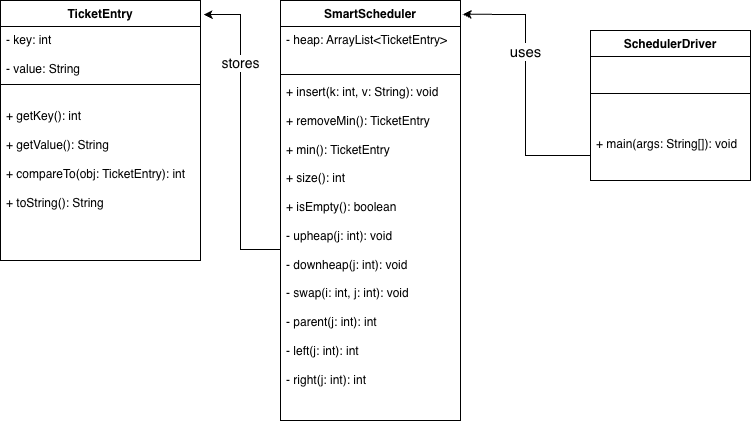

The diagram above was exported from draw.io. Its source (the exported page's mxGraphModel, read from the mxfile embedded in the PNG):
<mxGraphModel dx="900" dy="1020" grid="1" gridSize="10" guides="1" tooltips="1" connect="1" arrows="1" fold="1" page="1" pageScale="1" pageWidth="850" pageHeight="1100" math="0" shadow="0">
  <root>
    <mxCell id="0" />
    <mxCell id="1" parent="0" />
    <mxCell id="QAZZX0GSSDUnNYbPjypl-13" parent="1" style="swimlane;fontStyle=1;align=center;verticalAlign=top;childLayout=stackLayout;horizontal=1;startSize=26;horizontalStack=0;resizeParent=1;resizeParentMax=0;resizeLast=0;collapsible=1;marginBottom=0;whiteSpace=wrap;html=1;" value="TicketEntry" vertex="1">
      <mxGeometry height="260" width="200" x="90" y="220" as="geometry" />
    </mxCell>
    <mxCell id="QAZZX0GSSDUnNYbPjypl-14" parent="QAZZX0GSSDUnNYbPjypl-13" style="text;strokeColor=none;fillColor=none;align=left;verticalAlign=top;spacingLeft=4;spacingRight=4;overflow=hidden;rotatable=0;points=[[0,0.5],[1,0.5]];portConstraint=eastwest;whiteSpace=wrap;html=1;" value="- key: int&lt;div&gt;&lt;br&gt;&lt;div&gt;-&amp;nbsp;&lt;span style=&quot;background-color: transparent; color: light-dark(rgb(0, 0, 0), rgb(255, 255, 255));&quot;&gt;value: String&lt;/span&gt;&lt;/div&gt;&lt;/div&gt;" vertex="1">
      <mxGeometry height="54" width="200" y="26" as="geometry" />
    </mxCell>
    <mxCell id="QAZZX0GSSDUnNYbPjypl-15" parent="QAZZX0GSSDUnNYbPjypl-13" style="line;strokeWidth=1;fillColor=none;align=left;verticalAlign=middle;spacingTop=-1;spacingLeft=3;spacingRight=3;rotatable=0;labelPosition=right;points=[];portConstraint=eastwest;strokeColor=inherit;" value="" vertex="1">
      <mxGeometry height="8" width="200" y="80" as="geometry" />
    </mxCell>
    <mxCell id="QAZZX0GSSDUnNYbPjypl-16" parent="QAZZX0GSSDUnNYbPjypl-13" style="text;strokeColor=none;fillColor=none;align=left;verticalAlign=top;spacingLeft=4;spacingRight=4;overflow=hidden;rotatable=0;points=[[0,0.5],[1,0.5]];portConstraint=eastwest;whiteSpace=wrap;html=1;" value="&lt;br&gt;&lt;div&gt;&lt;span style=&quot;background-color: transparent; color: light-dark(rgb(0, 0, 0), rgb(255, 255, 255));&quot;&gt;+ getKey(): int&amp;nbsp;&lt;/span&gt;&lt;/div&gt;&lt;div&gt;&lt;br&gt;&lt;/div&gt;&lt;div&gt;+ getValue(): String&amp;nbsp;&lt;/div&gt;&lt;div&gt;&lt;br&gt;&lt;/div&gt;&lt;div&gt;+ compareTo(obj: TicketEntry): int&amp;nbsp;&lt;/div&gt;&lt;div&gt;&lt;br&gt;&lt;/div&gt;&lt;div&gt;+ toString(): String&lt;/div&gt;" vertex="1">
      <mxGeometry height="172" width="200" y="88" as="geometry" />
    </mxCell>
    <mxCell id="QAZZX0GSSDUnNYbPjypl-17" parent="1" style="swimlane;fontStyle=1;align=center;verticalAlign=top;childLayout=stackLayout;horizontal=1;startSize=26;horizontalStack=0;resizeParent=1;resizeParentMax=0;resizeLast=0;collapsible=1;marginBottom=0;whiteSpace=wrap;html=1;" value="SmartScheduler" vertex="1">
      <mxGeometry height="420" width="180" x="370" y="220" as="geometry" />
    </mxCell>
    <mxCell id="QAZZX0GSSDUnNYbPjypl-18" parent="QAZZX0GSSDUnNYbPjypl-17" style="text;strokeColor=none;fillColor=none;align=left;verticalAlign=top;spacingLeft=4;spacingRight=4;overflow=hidden;rotatable=0;points=[[0,0.5],[1,0.5]];portConstraint=eastwest;whiteSpace=wrap;html=1;" value="- heap: ArrayList&amp;lt;TicketEntry&amp;gt;" vertex="1">
      <mxGeometry height="44" width="180" y="26" as="geometry" />
    </mxCell>
    <mxCell id="QAZZX0GSSDUnNYbPjypl-19" parent="QAZZX0GSSDUnNYbPjypl-17" style="line;strokeWidth=1;fillColor=none;align=left;verticalAlign=middle;spacingTop=-1;spacingLeft=3;spacingRight=3;rotatable=0;labelPosition=right;points=[];portConstraint=eastwest;strokeColor=inherit;" value="" vertex="1">
      <mxGeometry height="8" width="180" y="70" as="geometry" />
    </mxCell>
    <mxCell id="QAZZX0GSSDUnNYbPjypl-20" parent="QAZZX0GSSDUnNYbPjypl-17" style="text;strokeColor=none;fillColor=none;align=left;verticalAlign=top;spacingLeft=4;spacingRight=4;overflow=hidden;rotatable=0;points=[[0,0.5],[1,0.5]];portConstraint=eastwest;whiteSpace=wrap;html=1;" value="&lt;div&gt;&lt;div&gt;&lt;div&gt;+ insert(k: int, v: String): void&lt;/div&gt;&lt;div&gt;&lt;br&gt;&lt;/div&gt;&lt;div&gt;+ removeMin(): TicketEntry&lt;/div&gt;&lt;div&gt;&lt;br&gt;&lt;/div&gt;&lt;div&gt;+ min(): TicketEntry&lt;/div&gt;&lt;div&gt;&lt;br&gt;&lt;/div&gt;&lt;div&gt;+ size(): int&lt;/div&gt;&lt;div&gt;&lt;br&gt;&lt;/div&gt;&lt;div&gt;+ isEmpty(): boolean&lt;/div&gt;&lt;div&gt;&lt;br&gt;&lt;/div&gt;&lt;div&gt;- upheap(j: int): void&lt;/div&gt;&lt;div&gt;&lt;br&gt;&lt;/div&gt;&lt;div&gt;- downheap(j: int): void&lt;/div&gt;&lt;div&gt;&lt;br&gt;&lt;/div&gt;&lt;div&gt;- swap(i: int, j: int): void&lt;/div&gt;&lt;div&gt;&lt;br&gt;&lt;/div&gt;&lt;div&gt;- parent(j: int): int&lt;/div&gt;&lt;div&gt;&lt;br&gt;&lt;/div&gt;&lt;div&gt;- left(j: int): int&lt;/div&gt;&lt;div&gt;&lt;br&gt;&lt;/div&gt;&lt;div&gt;- right(j: int): int&lt;/div&gt;&lt;/div&gt;&lt;/div&gt;" vertex="1">
      <mxGeometry height="342" width="180" y="78" as="geometry" />
    </mxCell>
    <mxCell id="QAZZX0GSSDUnNYbPjypl-21" parent="1" style="swimlane;fontStyle=1;align=center;verticalAlign=top;childLayout=stackLayout;horizontal=1;startSize=26;horizontalStack=0;resizeParent=1;resizeParentMax=0;resizeLast=0;collapsible=1;marginBottom=0;whiteSpace=wrap;html=1;" value="SchedulerDriver" vertex="1">
      <mxGeometry height="150" width="160" x="680" y="250" as="geometry" />
    </mxCell>
    <mxCell id="QAZZX0GSSDUnNYbPjypl-23" parent="QAZZX0GSSDUnNYbPjypl-21" style="line;strokeWidth=1;fillColor=none;align=left;verticalAlign=middle;spacingTop=-1;spacingLeft=3;spacingRight=3;rotatable=0;labelPosition=right;points=[];portConstraint=eastwest;strokeColor=inherit;" value="" vertex="1">
      <mxGeometry height="74" width="160" y="26" as="geometry" />
    </mxCell>
    <mxCell id="QAZZX0GSSDUnNYbPjypl-24" parent="QAZZX0GSSDUnNYbPjypl-21" style="text;strokeColor=none;fillColor=none;align=left;verticalAlign=top;spacingLeft=4;spacingRight=4;overflow=hidden;rotatable=0;points=[[0,0.5],[1,0.5]];portConstraint=eastwest;whiteSpace=wrap;html=1;" value="+ main(args: String[]): void" vertex="1">
      <mxGeometry height="50" width="160" y="100" as="geometry" />
    </mxCell>
    <mxCell id="QAZZX0GSSDUnNYbPjypl-31" edge="1" parent="1" source="QAZZX0GSSDUnNYbPjypl-24" style="edgeStyle=orthogonalEdgeStyle;rounded=0;orthogonalLoop=1;jettySize=auto;html=1;entryX=1.013;entryY=0.033;entryDx=0;entryDy=0;entryPerimeter=0;" target="QAZZX0GSSDUnNYbPjypl-17">
      <mxGeometry relative="1" as="geometry" />
    </mxCell>
    <mxCell id="QAZZX0GSSDUnNYbPjypl-32" connectable="0" parent="QAZZX0GSSDUnNYbPjypl-31" style="edgeLabel;html=1;align=center;verticalAlign=middle;resizable=0;points=[];" value="&lt;font style=&quot;font-size: 15px;&quot;&gt;uses&lt;/font&gt;" vertex="1">
      <mxGeometry relative="1" x="0.2631" y="1" as="geometry">
        <mxPoint as="offset" />
      </mxGeometry>
    </mxCell>
    <mxCell id="QAZZX0GSSDUnNYbPjypl-33" edge="1" parent="1" source="QAZZX0GSSDUnNYbPjypl-20" style="edgeStyle=orthogonalEdgeStyle;rounded=0;orthogonalLoop=1;jettySize=auto;html=1;entryX=1.016;entryY=0.054;entryDx=0;entryDy=0;entryPerimeter=0;" target="QAZZX0GSSDUnNYbPjypl-13">
      <mxGeometry relative="1" as="geometry" />
    </mxCell>
    <mxCell id="QAZZX0GSSDUnNYbPjypl-34" connectable="0" parent="QAZZX0GSSDUnNYbPjypl-33" style="edgeLabel;html=1;align=center;verticalAlign=middle;resizable=0;points=[];" value="&lt;font style=&quot;font-size: 14px;&quot;&gt;stores&lt;/font&gt;" vertex="1">
      <mxGeometry relative="1" x="0.4556" y="1" as="geometry">
        <mxPoint as="offset" />
      </mxGeometry>
    </mxCell>
  </root>
</mxGraphModel>